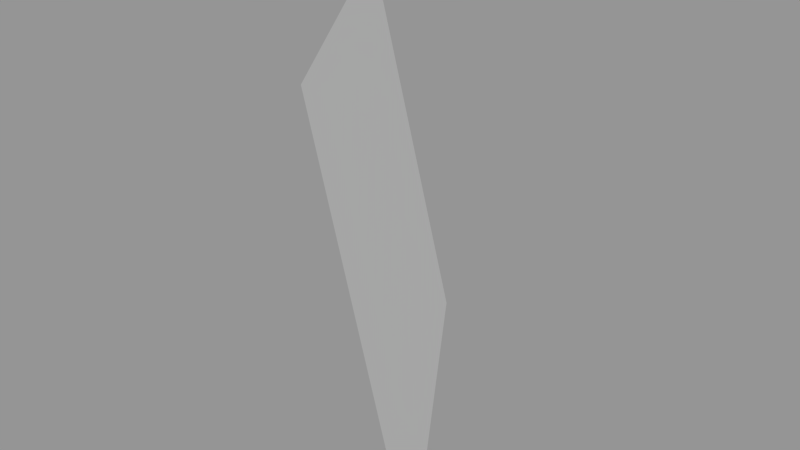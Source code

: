 # Source: Surface051.blend  (saved by Blender 2.79.0; exported with 4.5.12 LTS)
import bpy
from mathutils import Matrix  # noqa: F401  (used for matrix-valued properties, if any)

bpy.ops.wm.read_factory_settings(use_empty=True)
scene = bpy.context.scene
scene.name = 'Scene'

# ---- collections
col_collection_1 = bpy.data.collections.new('Collection 1'); scene.collection.children.link(col_collection_1)

# ---- meshes
me_sphere_057 = bpy.data.meshes.new('Sphere.057')
me_sphere_057.from_pydata([(0.6533, 0.6533, 0.3827), (0.7071, 0.7071, -4.371e-08), (0.8536, 0.3536, 0.3827), (0.9239, 0.3827, -4.371e-08)], [], [(1, 0, 2, 3)])
_ca = me_sphere_057.color_attributes.new('Col', 'BYTE_COLOR', 'CORNER')
_ca.data.foreach_set('color', [1.0, 1.0, 1.0, 1.0, 1.0, 1.0, 1.0, 1.0, 1.0, 1.0, 1.0, 1.0, 1.0, 1.0, 1.0, 1.0])
me_sphere_057.use_remesh_preserve_volume = False
me_sphere_057.use_remesh_preserve_attributes = False
me_sphere_057.use_mirror_vertex_groups = False
me_sphere_057.update()

# ---- objects
ob_surface051 = bpy.data.objects.new('Surface051', me_sphere_057)

# ---- transforms, parenting, visibility, modifiers, constraints
ob_surface051.location = (0.0, 0.0, 0.0)
ob_surface051.scale = (1e+04, 1e+04, 1e+04)
ob_surface051.lineart.crease_threshold = 0.0

# ---- collection membership
col_collection_1.objects.link(ob_surface051)

# ---- scene / render settings (as saved in the file)
scene.frame_start = 1; scene.frame_end = 250; scene.frame_set(1)
scene.render.engine = 'BLENDER_EEVEE_NEXT'
scene.render.resolution_percentage = 50
scene.render.dither_intensity = 0.0
scene.cycles.use_denoising = False
scene.cycles.samples = 128
scene.cycles.sampling_pattern = 'TABULATED_SOBOL'
scene.cycles.use_adaptive_sampling = False
scene.cycles.use_light_tree = False
scene.cycles.blur_glossy = 0.0
scene.cycles.sample_clamp_indirect = 0.0
scene.view_settings.view_transform = 'Standard'
bpy.context.view_layer.update()

# ---- added for rendering (the .blend has no active camera and no usable light): camera, sun + grey world if the file has none
cam_auto = bpy.data.cameras.new('AutoCamera')
cam_auto.lens = 50.0
cam_auto.sensor_width = 36.0
cam_auto.clip_end = 95328.8
ob_auto_camera = bpy.data.objects.new('AutoCamera', cam_auto)
scene.collection.objects.link(ob_auto_camera)
ob_auto_camera.location = (13317.7, -1214.94, 6258.91)
ob_auto_camera.rotation_euler = (1.09748, -7.21219e-08, 0.694738)
scene.camera = ob_auto_camera
light_auto_sun = bpy.data.lights.new('AutoSun', 'SUN')
light_auto_sun.energy = 3.0
light_auto_sun.angle = 0.0523599
ob_auto_sun = bpy.data.objects.new('AutoSun', light_auto_sun)
scene.collection.objects.link(ob_auto_sun)
ob_auto_sun.rotation_euler = (0.872665, 0.174533, 0.523599)
if scene.world is None:
    world_auto = bpy.data.worlds.new('AutoWorld')
    world_auto.color = (0.3, 0.3, 0.3)
    scene.world = world_auto
bpy.context.view_layer.update()
